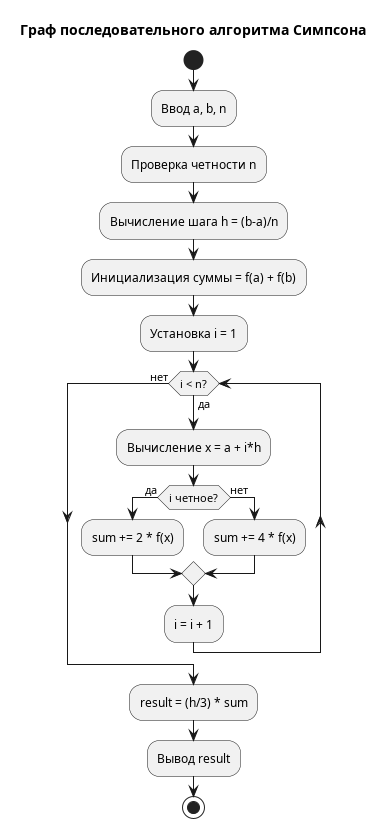

The diagram above was rendered by PlantUML. Its source (embedded in the PNG):
@startuml Coherent
title Граф последовательного алгоритма Симпсона

start
:Ввод a, b, n;
:Проверка четности n;
:Вычисление шага h = (b-a)/n;
:Инициализация суммы = f(a) + f(b);
:Установка i = 1;

while (i < n?) is (да)
    :Вычисление x = a + i*h;
    
    if (i четное?) then (да)
        :sum += 2 * f(x);
    else (нет)
        :sum += 4 * f(x);
    endif
    
    :i = i + 1;
endwhile (нет)

:result = (h/3) * sum;
:Вывод result;
stop
@enduml